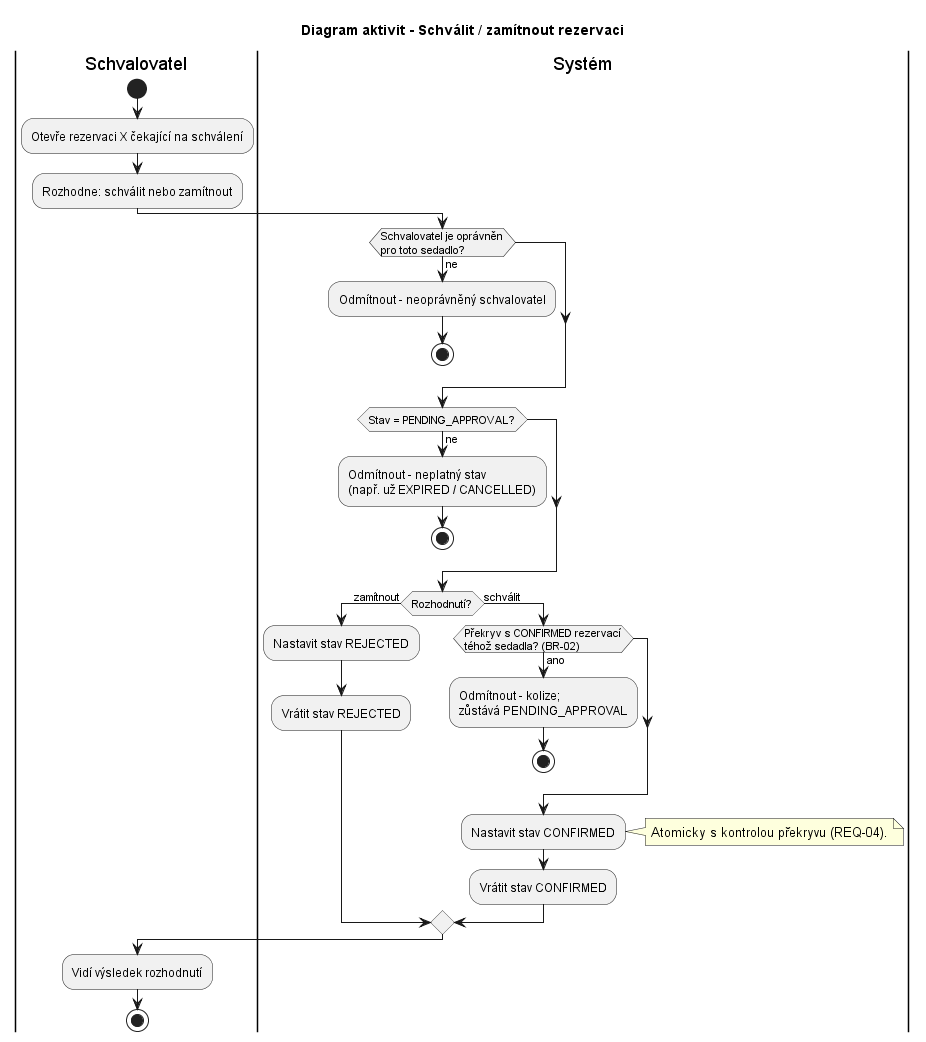

The diagram above was rendered by PlantUML. Its source (embedded in the PNG):
@startuml
title Diagram aktivit - Schválit / zamítnout rezervaci

|Schvalovatel|
start
:Otevře rezervaci X čekající na schválení;
:Rozhodne: schválit nebo zamítnout;
|Systém|
if (Schvalovatel je oprávněn\npro toto sedadlo?) then (ne)
  :Odmítnout - neoprávněný schvalovatel;
  stop
endif
if (Stav = PENDING_APPROVAL?) then (ne)
  :Odmítnout - neplatný stav\n(např. už EXPIRED / CANCELLED);
  stop
endif
if (Rozhodnutí?) then (zamítnout)
  :Nastavit stav REJECTED;
  :Vrátit stav REJECTED;
else (schválit)
  if (Překryv s CONFIRMED rezervací\ntéhož sedadla? (BR-02)) then (ano)
    :Odmítnout - kolize;\nzůstává PENDING_APPROVAL;
    stop
  endif
  :Nastavit stav CONFIRMED;
  note right
    Atomicky s kontrolou překryvu (REQ-04).
  end note
  :Vrátit stav CONFIRMED;
endif
|Schvalovatel|
:Vidí výsledek rozhodnutí;
stop
@enduml